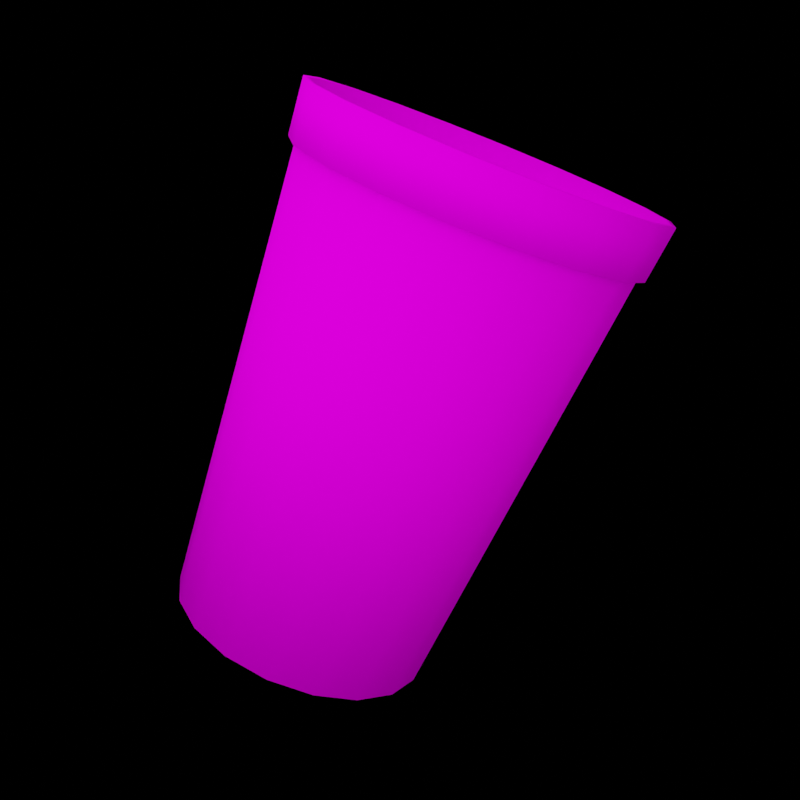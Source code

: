 # Source: cup_render.blend  (saved by Blender 3.6.13; exported with 4.5.12 LTS)
import bpy
from mathutils import Matrix  # noqa: F401  (used for matrix-valued properties, if any)

bpy.ops.wm.read_factory_settings(use_empty=True)
scene = bpy.context.scene
scene.name = 'Scene'

# ---- collections
col_collection = bpy.data.collections.new('Collection'); scene.collection.children.link(col_collection)

# ---- images (referenced by path relative to the original .blend; pixels are not part of the script)
import os
ASSET_DIR = os.environ.get("B2B_ASSET_DIR", "")  # directory of the original .blend (textures are referenced by path, not embedded)
HERE = os.path.dirname(os.path.abspath(__file__))  # packed textures are extracted next to this script under _unpacked/

def load_image(name, relpath, width, height, colorspace="sRGB"):
    """Load a texture the original file referenced (path relative to the .blend, or extracted next to this script)."""
    p = next((c for c in (os.path.join(HERE, relpath), os.path.join(ASSET_DIR, relpath)) if relpath and os.path.exists(c)), "")
    if p:
        img = bpy.data.images.load(p, check_existing=True)
        img.name = name
    else:  # same state as the original file: an image datablock whose file is absent (Cycles renders it pink)
        img = bpy.data.images.new(name, width, height)
        img.source = "FILE"
        img.filepath = "//" + (relpath or name)
    img.colorspace_settings.name = colorspace
    return img
img_cup_png = load_image('cup.png', 'cup.png', 1024, 1024, 'sRGB')

# ---- materials (node trees are filled in below, after node groups)
mat_cup = bpy.data.materials.new('cup')
mat_cup.use_transparent_shadow = False
mat_cup.diffuse_color = (0.5882, 0.5882, 0.5882, 1.0)
mat_cup.roughness = 0.0
mat_cup.specular_intensity = 0.0

# ---- material node trees
mat_cup.use_nodes = True; mat_cup.node_tree.nodes.clear()
_N = mat_cup.node_tree.nodes; _L = mat_cup.node_tree.links
n0 = _N.new('ShaderNodeBsdfPrincipled'); n0.name = 'Principled BSDF'; n0.location = (10, 300)
n0.distribution = 'GGX'
n0.subsurface_method = 'RANDOM_WALK_SKIN'
n0.inputs[2].default_value = 0.0
n0.inputs[3].default_value = 1.45
n0.inputs[13].default_value = 0.0
n0.inputs[27].default_value = (0.0, 0.0, 0.0, 1.0)
n0.inputs[28].default_value = 1.0
n1 = _N.new('ShaderNodeOutputMaterial'); n1.name = 'Material Output'; n1.location = (300, 300)
n2 = _N.new('ShaderNodeNormalMap'); n2.name = 'Normal Map'; n2.location = (-300, -300)
n2.label = 'Normal/Map'
n3 = _N.new('ShaderNodeTexImage'); n3.name = 'Image Texture'; n3.location = (-300, 600)
n3.image = img_cup_png
_L.new(n0.outputs[0], n1.inputs[0])
_L.new(n2.outputs[0], n0.inputs[5])
_L.new(n3.outputs[0], n0.inputs[0])
n1.is_active_output = True

# ---- world
world_world = bpy.data.worlds.new('World'); scene.world = world_world
world_world.use_nodes = True; world_world.node_tree.nodes.clear()
_N = world_world.node_tree.nodes; _L = world_world.node_tree.links
n0 = _N.new('ShaderNodeOutputWorld'); n0.name = 'World Output'; n0.location = (300, 300)
n1 = _N.new('ShaderNodeBackground'); n1.name = 'Background'; n1.location = (10, 300)
n1.inputs[0].default_value = (0.0, 0.0, 0.0, 1.0)
_L.new(n1.outputs[0], n0.inputs[0])
n0.is_active_output = True
world_world.color = (0.05088, 0.05088, 0.05088)
world_world.use_sun_shadow = False
world_world.sun_shadow_jitter_overblur = 0.0

# ---- cameras
cam_camera_001 = bpy.data.cameras.new('Camera.001')
cam_camera_001.show_background_images = True

# ---- lights
light_area = bpy.data.lights.new('Area', 'AREA')
light_area.transmission_factor = 0.0
light_area.energy = 5.89
light_area.shadow_maximum_resolution = 0.006
light_area.use_absolute_resolution = True
light_area.size = 1.0
light_area.size_y = 1.0
light_area_003 = bpy.data.lights.new('Area.003', 'AREA')
light_area_003.transmission_factor = 0.0
light_area_003.energy = 1.571
light_area_003.shadow_maximum_resolution = 0.006
light_area_003.use_absolute_resolution = True
light_area_003.size = 1.0
light_area_003.size_y = 1.0

# ---- meshes
me_mesh_002 = bpy.data.meshes.new('Mesh.002')
me_mesh_002.from_pydata([(0.8253, 3.056, -0.6878), (0.5379, 3.056, -0.9289), (0.8034, 2.732, -0.6695), (1.013, 3.056, -0.363), (0.7946, 3.056, -0.6621), (0.9752, 3.056, -0.3493), (0.5179, 3.056, -0.8943), (0.737, 2.732, -0.6138), (0.9046, 2.732, -0.3236), (0.4803, 2.732, -0.8291), (0.5237, 2.732, -0.9042), (0.1655, 2.732, -0.9437), (-0.1696, 2.732, -0.9437), (0.1805, 2.732, -1.029), (0.1785, 3.056, -1.018), (0.1855, 3.056, -1.057), (-0.1827, 3.056, -1.018), (-0.5221, 3.056, -0.8943), (-0.1896, 3.056, -1.057), (-0.1847, 2.732, -1.029), (-0.5421, 3.056, -0.9289), (-0.8294, 3.056, -0.6878), (-0.5278, 2.732, -0.9042), (-0.4845, 2.732, -0.8291), (-0.8076, 2.732, -0.6695), (-0.7412, 2.732, -0.6138), (-0.9901, 2.732, -0.3532), (-0.9087, 2.732, -0.3236), (-1.054, 2.732, 0.006402), (-1.017, 3.056, -0.363), (-0.9794, 3.056, -0.3493), (-1.082, 3.056, 0.006402), (-1.017, 3.056, 0.3758), (-1.042, 3.056, 0.006402), (-0.9669, 2.732, 0.006402), (-0.9794, 3.056, 0.3621), (-0.9087, 2.732, 0.3364), (-0.7988, 3.056, 0.6749), (-0.8294, 3.056, 0.7006), (-0.5221, 3.056, 0.9071), (-0.7412, 2.732, 0.6266), (-0.4845, 2.732, 0.842), (-0.8076, 2.732, 0.6823), (-0.9901, 2.732, 0.366), (-0.5278, 2.732, 0.917), (-0.5421, 3.056, 0.9417), (-0.1847, 2.732, 1.042), (0.1805, 2.732, 1.042), (-0.1696, 2.732, 0.9566), (-0.1896, 3.056, 1.07), (0.1855, 3.056, 1.07), (-0.1827, 3.056, 1.031), (0.1785, 3.056, 1.031), (0.5179, 3.056, 0.9071), (0.1655, 2.732, 0.9566), (0.4803, 2.732, 0.842), (0.737, 2.732, 0.6266), (0.5237, 2.732, 0.917), (0.5379, 3.056, 0.9417), (0.8034, 2.732, 0.6823), (0.986, 2.732, 0.366), (0.8253, 3.056, 0.7006), (0.7946, 3.056, 0.6749), (1.013, 3.056, 0.3758), (1.078, 3.056, 0.006402), (0.9752, 3.056, 0.3621), (0.9046, 2.732, 0.3364), (1.038, 3.056, 0.006402), (0.9627, 2.732, 0.006402), (1.049, 2.732, 0.006402), (0.986, 2.732, -0.3532), (-0.7988, 3.056, -0.6621), (-1.021, 2.861, 0.006541), (-0.7432, 0.0002002, -0.2632), (0.1348, 0.0001594, -0.7701), (-0.1791, 2.861, -0.9972), (-0.1391, 0.0001594, -0.7701), (0.7786, 2.861, -0.6486), (0.7389, 0.0001594, -0.2632), (0.3922, 0.0001594, -0.6764), (0.1749, 2.861, -0.9972), (0.5075, 2.861, -0.8761), (0.7786, 2.861, 0.6617), (0.5075, 2.861, 0.8892), (-0.9599, 2.861, 0.3551), (-0.6048, 0.0001594, 0.5122), (-0.5117, 2.861, 0.8892), (-0.7829, 2.861, 0.6617), (-0.5117, 2.861, -0.8761), (0.602, 0.0001594, 0.5135), (0.9556, 2.861, 0.3551), (0.9556, 2.861, -0.3421), (1.017, 2.861, 0.006541), (-0.6062, 0.0001594, -0.5004), (-0.9599, 2.861, -0.3421), (-0.7829, 2.861, -0.6486), (-0.1791, 2.861, 1.01), (0.1348, 0.0002002, 0.7832), (0.1749, 2.861, 1.01), (-0.1391, 0.0001594, 0.7832), (-0.3964, 0.0001594, -0.6764), (0.3922, 0.0001594, 0.6895), (-0.3955, 0.0002002, 0.6879), (0.7865, 0.0001594, 0.006541), (0.7389, 0.0001594, 0.2763), (0.602, 0.0001594, -0.5004), (-0.787, 0.0001594, 0.006541), (-0.00212, 0.01726, 0.006541), (-0.7397, 0.0002002, 0.275), (-1.001, 2.862, 0.006481), (-0.7295, 0.0146, -0.2583), (0.1323, 0.01459, -0.7558), (-0.1756, 2.862, -0.9771), (-0.1366, 0.01459, -0.7558), (0.763, 2.862, -0.6355), (0.7253, 0.01459, -0.2582), (0.385, 0.01459, -0.6639), (0.1713, 2.862, -0.9771), (0.4973, 2.862, -0.8585), (0.763, 2.862, 0.6486), (0.4973, 2.862, 0.8716), (-0.9407, 2.862, 0.3482), (-0.5937, 0.01458, 0.503), (-0.5015, 2.862, 0.8716), (-0.7673, 2.862, 0.6486), (-0.5016, 2.862, -0.8585), (0.5909, 0.01459, 0.5042), (0.9365, 2.862, 0.3482), (0.9365, 2.862, -0.3351), (0.9967, 2.862, 0.00654), (-0.5952, 0.01459, -0.4911), (-0.9407, 2.862, -0.3351), (-0.7673, 2.862, -0.6355), (-0.1755, 2.862, 0.9902), (0.1323, 0.01463, 0.7689), (0.1713, 2.862, 0.9902), (-0.1365, 0.01457, 0.7689), (-0.3892, 0.01459, -0.6639), (0.385, 0.01459, 0.677), (-0.3882, 0.01465, 0.6754), (0.772, 0.01459, 0.006541), (0.7253, 0.01459, 0.2713), (0.5909, 0.01459, -0.4911), (-0.7726, 0.01463, 0.006498), (-0.00212, 0.0377, 0.006541), (-0.7261, 0.01465, 0.2701)], [], [(4, 0, 1, 6), (1, 0, 2, 10), (0, 3, 70, 2), (5, 3, 0, 4), (8, 5, 4, 7), (7, 4, 6, 9), (2, 70, 8, 7), (10, 2, 7, 9), (9, 6, 14, 11), (13, 10, 9, 11), (11, 14, 16, 12), (19, 13, 11, 12), (6, 1, 15, 14), (14, 15, 18, 16), (12, 16, 17, 23), (16, 18, 20, 17), (20, 18, 19, 22), (18, 15, 13, 19), (17, 20, 21, 71), (21, 20, 22, 24), (22, 19, 12, 23), (24, 22, 23, 25), (26, 24, 25, 27), (29, 21, 24, 26), (28, 26, 27, 34), (28, 31, 29, 26), (71, 21, 29, 30), (30, 29, 31, 33), (35, 33, 31, 32), (32, 31, 28, 43), (34, 33, 35, 36), (27, 30, 33, 34), (36, 35, 37, 40), (37, 35, 32, 38), (37, 38, 45, 39), (40, 37, 39, 41), (44, 42, 40, 41), (36, 40, 42, 43), (45, 38, 42, 44), (38, 32, 43, 42), (49, 45, 44, 46), (46, 44, 41, 48), (47, 46, 48, 54), (50, 49, 46, 47), (51, 49, 50, 52), (39, 45, 49, 51), (48, 51, 52, 54), (41, 39, 51, 48), (54, 52, 53, 55), (53, 52, 50, 58), (57, 47, 54, 55), (55, 53, 62, 56), (59, 57, 55, 56), (61, 58, 57, 59), (58, 50, 47, 57), (60, 59, 56, 66), (63, 61, 59, 60), (62, 61, 63, 65), (53, 58, 61, 62), (64, 63, 60, 69), (65, 63, 64, 67), (56, 62, 65, 66), (66, 65, 67, 68), (67, 64, 3, 5), (68, 67, 5, 8), (69, 60, 66, 68), (70, 69, 68, 8), (70, 3, 64, 69), (34, 36, 43, 28), (25, 71, 30, 27), (23, 17, 71, 25), (13, 15, 1, 10), (106, 108, 84, 72), (74, 76, 75, 80), (79, 74, 80, 81), (104, 103, 92, 90), (99, 97, 98, 96), (100, 93, 95, 88), (89, 104, 90, 82), (81, 77, 105, 79), (97, 101, 83, 98), (102, 99, 96, 86), (87, 84, 108, 85), (76, 100, 88, 75), (77, 91, 78, 105), (103, 78, 91, 92), (93, 73, 94, 95), (85, 102, 86, 87), (101, 89, 82, 83), (72, 94, 73, 106), (107, 100, 76), (107, 103, 104), (107, 102, 85), (79, 105, 107), (107, 106, 73), (107, 104, 89), (107, 101, 97), (107, 73, 93), (107, 97, 99), (107, 85, 108), (107, 89, 101), (105, 78, 107), (107, 108, 106), (107, 78, 103), (107, 76, 74), (107, 93, 100), (107, 74, 79), (107, 99, 102), (143, 109, 121, 145), (111, 117, 112, 113), (116, 118, 117, 111), (141, 127, 129, 140), (136, 133, 135, 134), (137, 125, 132, 130), (126, 119, 127, 141), (118, 116, 142, 114), (134, 135, 120, 138), (139, 123, 133, 136), (124, 122, 145, 121), (113, 112, 125, 137), (114, 142, 115, 128), (140, 129, 128, 115), (130, 132, 131, 110), (122, 124, 123, 139), (138, 120, 119, 126), (109, 143, 110, 131), (144, 113, 137), (144, 141, 140), (144, 122, 139), (116, 144, 142), (144, 110, 143), (144, 126, 141), (144, 134, 138), (144, 130, 110), (144, 136, 134), (144, 145, 122), (144, 138, 126), (142, 144, 115), (144, 143, 145), (144, 140, 115), (144, 111, 113), (144, 137, 130), (144, 116, 111), (144, 139, 136), (94, 72, 109, 131), (95, 94, 131, 132), (88, 95, 132, 125), (72, 84, 121, 109), (83, 82, 119, 120), (87, 86, 123, 124), (82, 90, 127, 119), (92, 91, 128, 129), (86, 96, 133, 123), (81, 80, 117, 118), (91, 77, 114, 128), (98, 83, 120, 135), (77, 81, 118, 114), (84, 87, 124, 121), (90, 92, 129, 127), (96, 98, 135, 133), (80, 75, 112, 117), (75, 88, 125, 112)])
me_mesh_002.polygons.foreach_set('use_smooth', [True] * 162)
_uv = me_mesh_002.uv_layers.new(name='UVSet0')
_uv.uv.foreach_set('vector', [0.04587, 0.3362, 0.0415, 0.3358, 0.0477, 0.2909, 0.05261, 0.2916, 0.0477, 0.2909, 0.0415, 0.3358, 0.001522, 0.3344, 0.006304, 0.2867, 0.0415, 0.3358, 0.03878, 0.38, 0.0002263, 0.3801, 0.001522, 0.3344, 0.04434, 0.3802, 0.03878, 0.38, 0.0415, 0.3358, 0.04587, 0.3362, 0.08396, 0.3812, 0.04434, 0.3802, 0.04587, 0.3362, 0.08743, 0.3405, 0.08743, 0.3405, 0.04587, 0.3362, 0.05261, 0.2916, 0.0947, 0.2983, 0.6968, 0.7462, 0.7402, 0.7538, 0.7366, 0.7636, 0.6968, 0.7566, 0.6534, 0.7538, 0.6968, 0.7462, 0.6968, 0.7566, 0.657, 0.7636, 0.0947, 0.2983, 0.05261, 0.2916, 0.06196, 0.2463, 0.1046, 0.2555, 0.6153, 0.7758, 0.6534, 0.7538, 0.657, 0.7636, 0.622, 0.7838, 0.1046, 0.2555, 0.06196, 0.2463, 0.07444, 0.2007, 0.1171, 0.2124, 0.587, 0.8096, 0.6153, 0.7758, 0.622, 0.7838, 0.596, 0.8148, 0.05261, 0.2916, 0.0477, 0.2909, 0.05691, 0.2452, 0.06196, 0.2463, 0.06196, 0.2463, 0.05691, 0.2452, 0.06932, 0.1992, 0.07444, 0.2007, 0.1171, 0.2124, 0.07444, 0.2007, 0.09003, 0.1557, 0.1318, 0.1693, 0.07444, 0.2007, 0.06932, 0.1992, 0.08556, 0.1541, 0.09003, 0.1557, 0.08556, 0.1541, 0.06932, 0.1992, 0.0268, 0.1887, 0.04313, 0.1391, 0.06932, 0.1992, 0.05691, 0.2452, 0.0147, 0.238, 0.0268, 0.1887, 0.09003, 0.1557, 0.08556, 0.1541, 0.1015, 0.1088, 0.1063, 0.1108, 0.1015, 0.1088, 0.08556, 0.1541, 0.04313, 0.1391, 0.06165, 0.09054, 0.5719, 0.8509, 0.587, 0.8096, 0.596, 0.8148, 0.5822, 0.8528, 0.5719, 0.895, 0.5719, 0.8509, 0.5822, 0.8528, 0.5822, 0.8932, 0.587, 0.9364, 0.5719, 0.895, 0.5822, 0.8932, 0.596, 0.9311, 0.1209, 0.064, 0.1015, 0.1088, 0.06165, 0.09054, 0.0823, 0.04486, 0.6153, 0.9701, 0.587, 0.9364, 0.596, 0.9311, 0.622, 0.9621, 0.106, 0.0002263, 0.1463, 0.02094, 0.1209, 0.064, 0.0823, 0.04486, 0.1063, 0.1108, 0.1015, 0.1088, 0.1209, 0.064, 0.1261, 0.06659, 0.1261, 0.06659, 0.1209, 0.064, 0.1463, 0.02094, 0.1501, 0.02432, 0.1377, 0.7254, 0.1614, 0.7551, 0.1587, 0.7582, 0.134, 0.7278, 0.134, 0.7278, 0.1587, 0.7582, 0.1296, 0.779, 0.1059, 0.7468, 0.1877, 0.7337, 0.1614, 0.7551, 0.1377, 0.7254, 0.1672, 0.7064, 0.1658, 0.08645, 0.1261, 0.06659, 0.1501, 0.02432, 0.1877, 0.04765, 0.1672, 0.7064, 0.1377, 0.7254, 0.1176, 0.6929, 0.1493, 0.6757, 0.1176, 0.6929, 0.1377, 0.7254, 0.134, 0.7278, 0.1143, 0.6947, 0.1176, 0.6929, 0.1143, 0.6947, 0.09722, 0.6599, 0.1011, 0.6581, 0.1493, 0.6757, 0.1176, 0.6929, 0.1011, 0.6581, 0.1339, 0.6426, 0.7402, 0.9921, 0.6968, 0.9998, 0.6968, 0.9893, 0.7366, 0.9823, 0.657, 0.9823, 0.6968, 0.9893, 0.6968, 0.9998, 0.6534, 0.9921, 0.09722, 0.6599, 0.1143, 0.6947, 0.08496, 0.7129, 0.06586, 0.6766, 0.1143, 0.6947, 0.134, 0.7278, 0.1059, 0.7468, 0.08496, 0.7129, 0.0821, 0.6233, 0.09722, 0.6599, 0.06586, 0.6766, 0.04894, 0.6381, 0.7783, 0.9701, 0.7402, 0.9921, 0.7366, 0.9823, 0.7716, 0.9621, 0.8066, 0.9364, 0.7783, 0.9701, 0.7716, 0.9621, 0.7976, 0.9311, 0.06929, 0.5852, 0.0821, 0.6233, 0.04894, 0.6381, 0.03434, 0.5977, 0.0862, 0.6217, 0.0821, 0.6233, 0.06929, 0.5852, 0.07359, 0.5838, 0.1011, 0.6581, 0.09722, 0.6599, 0.0821, 0.6233, 0.0862, 0.6217, 0.1205, 0.6081, 0.0862, 0.6217, 0.07359, 0.5838, 0.1091, 0.5722, 0.1339, 0.6426, 0.1011, 0.6581, 0.0862, 0.6217, 0.1205, 0.6081, 0.1091, 0.5722, 0.07359, 0.5838, 0.06361, 0.5448, 0.09966, 0.535, 0.06361, 0.5448, 0.07359, 0.5838, 0.06929, 0.5852, 0.05964, 0.5457, 0.8217, 0.895, 0.8066, 0.9364, 0.7976, 0.9311, 0.8114, 0.8932, 0.09966, 0.535, 0.06361, 0.5448, 0.05413, 0.5053, 0.09135, 0.4973, 0.8217, 0.8509, 0.8217, 0.895, 0.8114, 0.8932, 0.8114, 0.8528, 0.04965, 0.506, 0.05964, 0.5457, 0.02248, 0.5551, 0.01249, 0.5118, 0.05964, 0.5457, 0.06929, 0.5852, 0.03434, 0.5977, 0.02248, 0.5551, 0.8066, 0.8096, 0.8217, 0.8509, 0.8114, 0.8528, 0.7976, 0.8148, 0.04232, 0.4651, 0.04965, 0.506, 0.01249, 0.5118, 0.005566, 0.469, 0.05413, 0.5053, 0.04965, 0.506, 0.04232, 0.4651, 0.04735, 0.4645, 0.06361, 0.5448, 0.05964, 0.5457, 0.04965, 0.506, 0.05413, 0.5053, 0.04155, 0.423, 0.04232, 0.4651, 0.005566, 0.469, 0.002561, 0.425, 0.04735, 0.4645, 0.04232, 0.4651, 0.04155, 0.423, 0.04522, 0.4228, 0.09135, 0.4973, 0.05413, 0.5053, 0.04735, 0.4645, 0.08568, 0.4592, 0.08568, 0.4592, 0.04735, 0.4645, 0.04522, 0.4228, 0.08364, 0.4205, 0.04522, 0.4228, 0.04155, 0.423, 0.03878, 0.38, 0.04434, 0.3802, 0.08364, 0.4205, 0.04522, 0.4228, 0.04434, 0.3802, 0.08396, 0.3812, 0.7783, 0.7758, 0.8066, 0.8096, 0.7976, 0.8148, 0.7716, 0.7838, 0.7402, 0.7538, 0.7783, 0.7758, 0.7716, 0.7838, 0.7366, 0.7636, 0.0002263, 0.3801, 0.03878, 0.38, 0.04155, 0.423, 0.002561, 0.425, 0.622, 0.9621, 0.657, 0.9823, 0.6534, 0.9921, 0.6153, 0.9701, 0.1476, 0.1268, 0.1063, 0.1108, 0.1261, 0.06659, 0.1658, 0.08645, 0.1318, 0.1693, 0.09003, 0.1557, 0.1063, 0.1108, 0.1476, 0.1268, 0.0147, 0.238, 0.05691, 0.2452, 0.0477, 0.2909, 0.006304, 0.2867, 0.1882, 0.6742, 0.196, 0.6422, 0.5335, 0.7191, 0.5234, 0.7606, 0.218, 0.2486, 0.2138, 0.2158, 0.5566, 0.1677, 0.5619, 0.21, 0.2212, 0.2814, 0.218, 0.2486, 0.5619, 0.21, 0.5661, 0.2525, 0.2249, 0.4134, 0.2253, 0.3804, 0.5715, 0.3804, 0.5709, 0.4231, 0.2138, 0.545, 0.218, 0.5122, 0.5619, 0.5508, 0.5566, 0.5932, 0.2088, 0.1831, 0.2028, 0.1507, 0.5424, 0.08348, 0.5501, 0.1255, 0.2235, 0.4464, 0.2249, 0.4134, 0.5709, 0.4231, 0.5691, 0.4657, 0.5661, 0.2525, 0.5691, 0.2951, 0.2235, 0.3144, 0.2212, 0.2814, 0.218, 0.5122, 0.2212, 0.4794, 0.5661, 0.5083, 0.5619, 0.5508, 0.2088, 0.5776, 0.2138, 0.545, 0.5566, 0.5932, 0.5501, 0.6353, 0.5423, 0.6773, 0.5335, 0.7191, 0.196, 0.6422, 0.2028, 0.61, 0.2138, 0.2158, 0.2088, 0.1831, 0.5501, 0.1255, 0.5566, 0.1677, 0.5691, 0.2951, 0.5709, 0.3377, 0.2249, 0.3474, 0.2235, 0.3144, 0.2253, 0.3804, 0.2249, 0.3474, 0.5709, 0.3377, 0.5715, 0.3804, 0.2028, 0.1507, 0.196, 0.1183, 0.5335, 0.04172, 0.5424, 0.08348, 0.2028, 0.61, 0.2088, 0.5776, 0.5501, 0.6353, 0.5423, 0.6773, 0.2212, 0.4794, 0.2235, 0.4464, 0.5691, 0.4657, 0.5661, 0.5083, 0.5235, 0.0002263, 0.5335, 0.04172, 0.196, 0.1183, 0.1882, 0.08632, 0.2819, 0.8562, 0.1995, 0.9037, 0.1882, 0.8727, 0.2819, 0.8562, 0.2818, 0.761, 0.3144, 0.7667, 0.2819, 0.8562, 0.3641, 0.9035, 0.343, 0.9288, 0.1995, 0.8086, 0.2207, 0.7833, 0.2819, 0.8562, 0.2819, 0.8562, 0.2818, 0.9508, 0.2493, 0.9455, 0.2819, 0.8562, 0.3144, 0.7667, 0.343, 0.7832, 0.2819, 0.8562, 0.3642, 0.8085, 0.3756, 0.8396, 0.2819, 0.8562, 0.2493, 0.9455, 0.2207, 0.929, 0.2819, 0.8562, 0.3756, 0.8396, 0.3756, 0.8726, 0.2819, 0.8562, 0.343, 0.9288, 0.3144, 0.9451, 0.2819, 0.8562, 0.343, 0.7832, 0.3642, 0.8085, 0.2207, 0.7833, 0.2493, 0.7668, 0.2819, 0.8562, 0.2819, 0.8562, 0.3144, 0.9451, 0.282, 0.9508, 0.2819, 0.8562, 0.2493, 0.7668, 0.2818, 0.761, 0.2819, 0.8562, 0.1882, 0.8727, 0.1882, 0.8396, 0.2819, 0.8562, 0.2207, 0.929, 0.1995, 0.9037, 0.2819, 0.8562, 0.1882, 0.8396, 0.1995, 0.8086, 0.2819, 0.8562, 0.3756, 0.8726, 0.3641, 0.9035, 0.5719, 0.08447, 0.906, 0.0002263, 0.9157, 0.04094, 0.5794, 0.1159, 0.6005, 0.5024, 0.943, 0.54, 0.9379, 0.5815, 0.5966, 0.5346, 0.6036, 0.4701, 0.947, 0.4983, 0.943, 0.54, 0.6005, 0.5024, 0.6072, 0.3405, 0.9516, 0.3311, 0.9521, 0.373, 0.6076, 0.373, 0.5965, 0.2114, 0.9379, 0.1644, 0.943, 0.206, 0.6005, 0.2435, 0.5917, 0.5667, 0.9316, 0.6229, 0.9242, 0.664, 0.586, 0.5986, 0.6058, 0.3082, 0.9498, 0.2893, 0.9516, 0.3311, 0.6072, 0.3405, 0.947, 0.4983, 0.6036, 0.4701, 0.6058, 0.4378, 0.9498, 0.4566, 0.6005, 0.2435, 0.943, 0.206, 0.947, 0.2476, 0.6036, 0.2758, 0.5917, 0.1793, 0.9316, 0.1231, 0.9379, 0.1644, 0.5965, 0.2114, 0.9242, 0.0819, 0.586, 0.1475, 0.5794, 0.1159, 0.9157, 0.04094, 0.5966, 0.5346, 0.9379, 0.5815, 0.9316, 0.6229, 0.5917, 0.5667, 0.9498, 0.4566, 0.6058, 0.4378, 0.6072, 0.4054, 0.9515, 0.4148, 0.6076, 0.373, 0.9521, 0.373, 0.9515, 0.4148, 0.6072, 0.4054, 0.586, 0.5986, 0.9242, 0.664, 0.9157, 0.705, 0.5794, 0.6303, 0.586, 0.1475, 0.9242, 0.0819, 0.9316, 0.1231, 0.5917, 0.1793, 0.6036, 0.2758, 0.947, 0.2476, 0.9498, 0.2893, 0.6058, 0.3082, 0.9061, 0.7457, 0.5719, 0.6618, 0.5794, 0.6303, 0.9157, 0.705, 0.468, 0.854, 0.376, 0.8702, 0.376, 0.8378, 0.468, 0.854, 0.528, 0.9256, 0.4999, 0.9418, 0.468, 0.854, 0.5001, 0.7665, 0.528, 0.7827, 0.408, 0.9255, 0.468, 0.854, 0.436, 0.9417, 0.468, 0.854, 0.4079, 0.7825, 0.4362, 0.7666, 0.468, 0.854, 0.5489, 0.9008, 0.528, 0.9256, 0.468, 0.854, 0.56, 0.8379, 0.56, 0.8703, 0.468, 0.854, 0.3871, 0.8073, 0.4079, 0.7825, 0.468, 0.854, 0.549, 0.8074, 0.56, 0.8379, 0.468, 0.854, 0.4682, 0.761, 0.5001, 0.7665, 0.468, 0.854, 0.56, 0.8703, 0.5489, 0.9008, 0.436, 0.9417, 0.468, 0.854, 0.468, 0.9474, 0.468, 0.854, 0.4364, 0.7666, 0.4682, 0.761, 0.468, 0.854, 0.4999, 0.9418, 0.468, 0.9474, 0.468, 0.854, 0.3871, 0.9007, 0.376, 0.8702, 0.468, 0.854, 0.376, 0.8378, 0.3871, 0.8073, 0.468, 0.854, 0.408, 0.9255, 0.3871, 0.9007, 0.468, 0.854, 0.528, 0.7827, 0.549, 0.8074, 0.01993, 0.7795, 0.01993, 0.8221, 0.01751, 0.8217, 0.01751, 0.7799, 0.005534, 0.7795, 0.005534, 0.8221, 0.003108, 0.8217, 0.003107, 0.7799, 0.03433, 0.7795, 0.03433, 0.8221, 0.03191, 0.8217, 0.03191, 0.7799, 0.01417, 0.7795, 0.01417, 0.8221, 0.01175, 0.8217, 0.01175, 0.7799, 0.03479, 0.8221, 0.03479, 0.7795, 0.03721, 0.7799, 0.03721, 0.8217, 0.5662, 0.8037, 0.5662, 0.761, 0.5687, 0.7614, 0.5687, 0.8033, 0.005986, 0.8221, 0.005986, 0.7795, 0.008413, 0.7799, 0.008413, 0.8217, 0.02327, 0.8221, 0.02327, 0.7795, 0.02569, 0.7799, 0.02569, 0.8217, 0.02615, 0.8221, 0.02615, 0.7795, 0.02857, 0.7799, 0.02857, 0.8217, 0.01705, 0.7795, 0.01705, 0.8221, 0.01463, 0.8217, 0.01463, 0.7799, 0.008866, 0.8221, 0.008866, 0.7795, 0.01129, 0.7799, 0.01129, 0.8217, 0.5605, 0.8037, 0.5605, 0.761, 0.5629, 0.7615, 0.5629, 0.8033, 0.02039, 0.8221, 0.02039, 0.7795, 0.02281, 0.7799, 0.02281, 0.8217, 0.002654, 0.7795, 0.002654, 0.8221, 0.0002263, 0.8217, 0.0002275, 0.7799, 0.02903, 0.8221, 0.02903, 0.7795, 0.03145, 0.7799, 0.03145, 0.8217, 0.04054, 0.8221, 0.04054, 0.7795, 0.04297, 0.7799, 0.04297, 0.8217, 0.03766, 0.8221, 0.03766, 0.7795, 0.04009, 0.7799, 0.04009, 0.8217, 0.5658, 0.761, 0.5658, 0.8037, 0.5634, 0.8033, 0.5634, 0.7615])
me_mesh_002.materials.append(mat_cup)
me_mesh_002.update()
me_mesh_002.normals_split_custom_set([tuple(v) for v in zip(*[iter([-0.4414, 0.8173, 0.3704, 0.5903, 0.6373, -0.4954, 0.3853, 0.6373, -0.6674, -0.2881, 0.8173, 0.499, 0.3853, 0.6373, -0.6674, 0.5903, 0.6373, -0.4954, 0.5457, -0.7018, -0.4579, 0.3562, -0.7018, -0.6169, 0.5903, 0.6373, -0.4954, 0.7242, 0.6373, -0.2636, 0.6694, -0.7018, -0.2436, 0.5457, -0.7018, -0.4579, -0.5414, 0.8173, 0.1971, 0.7242, 0.6373, -0.2636, 0.5903, 0.6373, -0.4954, -0.4414, 0.8173, 0.3704, -0.6994, -0.6679, 0.2546, -0.5414, 0.8173, 0.1971, -0.4414, 0.8173, 0.3704, -0.5701, -0.6679, 0.4784, -0.5701, -0.6679, 0.4784, -0.4414, 0.8173, 0.3704, -0.2881, 0.8173, 0.499, -0.3721, -0.6679, 0.6446, 0.5457, -0.7018, -0.4579, 0.6694, -0.7018, -0.2436, -0.6994, -0.6679, 0.2546, -0.5701, -0.6679, 0.4784, 0.3562, -0.7018, -0.6169, 0.5457, -0.7018, -0.4579, -0.5701, -0.6679, 0.4784, -0.3721, -0.6679, 0.6446, -0.3721, -0.6679, 0.6446, -0.2881, 0.8173, 0.499, -0.1, 0.8173, 0.5674, -0.1292, -0.6679, 0.733, 0.1237, -0.7018, -0.7015, 0.3562, -0.7018, -0.6169, -0.3721, -0.6679, 0.6446, -0.1292, -0.6679, 0.733, -0.1292, -0.6679, 0.733, -0.1, 0.8173, 0.5674, 0.1, 0.8173, 0.5674, 0.1292, -0.6679, 0.733, -0.1237, -0.7018, -0.7015, 0.1237, -0.7018, -0.7015, -0.1292, -0.6679, 0.733, 0.1292, -0.6679, 0.733, -0.2881, 0.8173, 0.499, 0.3853, 0.6373, -0.6674, 0.1338, 0.6373, -0.7589, -0.1, 0.8173, 0.5674, -0.1, 0.8173, 0.5674, 0.1338, 0.6373, -0.7589, -0.1338, 0.6373, -0.7589, 0.1, 0.8173, 0.5674, 0.1292, -0.6679, 0.733, 0.1, 0.8173, 0.5674, 0.2881, 0.8173, 0.499, 0.3721, -0.6679, 0.6446, 0.1, 0.8173, 0.5674, -0.1338, 0.6373, -0.7589, -0.3853, 0.6373, -0.6674, 0.2881, 0.8173, 0.499, -0.3853, 0.6373, -0.6674, -0.1338, 0.6373, -0.7589, -0.1237, -0.7018, -0.7015, -0.3562, -0.7018, -0.6169, -0.1338, 0.6373, -0.7589, 0.1338, 0.6373, -0.7589, 0.1237, -0.7018, -0.7015, -0.1237, -0.7018, -0.7015, 0.2881, 0.8173, 0.499, -0.3853, 0.6373, -0.6674, -0.5903, 0.6373, -0.4954, 0.4414, 0.8173, 0.3704, -0.5903, 0.6373, -0.4954, -0.3853, 0.6373, -0.6674, -0.3562, -0.7018, -0.6169, -0.5457, -0.7018, -0.4579, -0.3562, -0.7018, -0.6169, -0.1237, -0.7018, -0.7015, 0.1292, -0.6679, 0.733, 0.3721, -0.6679, 0.6446, -0.5457, -0.7018, -0.4579, -0.3562, -0.7018, -0.6169, 0.3721, -0.6679, 0.6446, 0.5701, -0.6679, 0.4784, -0.6694, -0.7018, -0.2436, -0.5457, -0.7018, -0.4579, 0.5701, -0.6679, 0.4784, 0.6994, -0.6679, 0.2546, -0.7242, 0.6373, -0.2636, -0.5903, 0.6373, -0.4954, -0.5457, -0.7018, -0.4579, -0.6694, -0.7018, -0.2436, -0.7124, -0.7018, -8.868e-08, -0.6694, -0.7018, -0.2436, 0.6994, -0.6679, 0.2546, 0.7443, -0.6679, 9.758e-07, -0.7124, -0.7018, -8.868e-08, -0.7706, 0.6373, 2.268e-07, -0.7242, 0.6373, -0.2636, -0.6694, -0.7018, -0.2436, 0.4414, 0.8173, 0.3704, -0.5903, 0.6373, -0.4954, -0.7242, 0.6373, -0.2636, 0.5414, 0.8173, 0.1971, 0.5414, 0.8173, 0.1971, -0.7242, 0.6373, -0.2636, -0.7706, 0.6373, 2.268e-07, 0.5762, 0.8173, 1.092e-06, 0.5414, 0.8173, -0.1971, 0.5762, 0.8173, 1.092e-06, -0.7706, 0.6373, 2.268e-07, -0.7242, 0.6373, 0.2636, -0.7242, 0.6373, 0.2636, -0.7706, 0.6373, 2.268e-07, -0.7124, -0.7018, -8.868e-08, -0.6694, -0.7018, 0.2436, 0.7443, -0.6679, 9.758e-07, 0.5762, 0.8173, 1.092e-06, 0.5414, 0.8173, -0.1971, 0.6994, -0.6679, -0.2546, 0.6994, -0.6679, 0.2546, 0.5414, 0.8173, 0.1971, 0.5762, 0.8173, 1.092e-06, 0.7443, -0.6679, 9.758e-07, 0.6994, -0.6679, -0.2546, 0.5414, 0.8173, -0.1971, 0.4414, 0.8173, -0.3704, 0.5701, -0.6679, -0.4784, 0.4414, 0.8173, -0.3704, 0.5414, 0.8173, -0.1971, -0.7242, 0.6373, 0.2636, -0.5903, 0.6373, 0.4954, 0.4414, 0.8173, -0.3704, -0.5903, 0.6373, 0.4954, -0.3853, 0.6373, 0.6674, 0.2881, 0.8173, -0.499, 0.5701, -0.6679, -0.4784, 0.4414, 0.8173, -0.3704, 0.2881, 0.8173, -0.499, 0.3721, -0.6679, -0.6446, -0.3562, -0.7018, 0.6169, -0.5457, -0.7018, 0.4579, 0.5701, -0.6679, -0.4784, 0.3721, -0.6679, -0.6446, 0.6994, -0.6679, -0.2546, 0.5701, -0.6679, -0.4784, -0.5457, -0.7018, 0.4579, -0.6694, -0.7018, 0.2436, -0.3853, 0.6373, 0.6674, -0.5903, 0.6373, 0.4954, -0.5457, -0.7018, 0.4579, -0.3562, -0.7018, 0.6169, -0.5903, 0.6373, 0.4954, -0.7242, 0.6373, 0.2636, -0.6694, -0.7018, 0.2436, -0.5457, -0.7018, 0.4579, -0.1338, 0.6373, 0.7589, -0.3853, 0.6373, 0.6674, -0.3562, -0.7018, 0.6169, -0.1237, -0.7018, 0.7015, -0.1237, -0.7018, 0.7015, -0.3562, -0.7018, 0.6169, 0.3721, -0.6679, -0.6446, 0.1292, -0.6679, -0.733, 0.1237, -0.7018, 0.7015, -0.1237, -0.7018, 0.7015, 0.1292, -0.6679, -0.733, -0.1292, -0.6679, -0.733, 0.1338, 0.6373, 0.7589, -0.1338, 0.6373, 0.7589, -0.1237, -0.7018, 0.7015, 0.1237, -0.7018, 0.7015, 0.1, 0.8173, -0.5674, -0.1338, 0.6373, 0.7589, 0.1338, 0.6373, 0.7589, -0.1, 0.8173, -0.5674, 0.2881, 0.8173, -0.499, -0.3853, 0.6373, 0.6674, -0.1338, 0.6373, 0.7589, 0.1, 0.8173, -0.5674, 0.1292, -0.6679, -0.733, 0.1, 0.8173, -0.5674, -0.1, 0.8173, -0.5674, -0.1292, -0.6679, -0.733, 0.3721, -0.6679, -0.6446, 0.2881, 0.8173, -0.499, 0.1, 0.8173, -0.5674, 0.1292, -0.6679, -0.733, -0.1292, -0.6679, -0.733, -0.1, 0.8173, -0.5674, -0.2881, 0.8173, -0.499, -0.3721, -0.6679, -0.6446, -0.2881, 0.8173, -0.499, -0.1, 0.8173, -0.5674, 0.1338, 0.6373, 0.7589, 0.3853, 0.6373, 0.6674, 0.3562, -0.7018, 0.6169, 0.1237, -0.7018, 0.7015, -0.1292, -0.6679, -0.733, -0.3721, -0.6679, -0.6446, -0.3721, -0.6679, -0.6446, -0.2881, 0.8173, -0.499, -0.4414, 0.8173, -0.3704, -0.5701, -0.6679, -0.4784, 0.5457, -0.7018, 0.4579, 0.3562, -0.7018, 0.6169, -0.3721, -0.6679, -0.6446, -0.5701, -0.6679, -0.4784, 0.5903, 0.6373, 0.4954, 0.3853, 0.6373, 0.6674, 0.3562, -0.7018, 0.6169, 0.5457, -0.7018, 0.4579, 0.3853, 0.6373, 0.6674, 0.1338, 0.6373, 0.7589, 0.1237, -0.7018, 0.7015, 0.3562, -0.7018, 0.6169, 0.6694, -0.7018, 0.2436, 0.5457, -0.7018, 0.4579, -0.5701, -0.6679, -0.4784, -0.6994, -0.6679, -0.2546, 0.7242, 0.6373, 0.2636, 0.5903, 0.6373, 0.4954, 0.5457, -0.7018, 0.4579, 0.6694, -0.7018, 0.2436, -0.4414, 0.8173, -0.3704, 0.5903, 0.6373, 0.4954, 0.7242, 0.6373, 0.2636, -0.5414, 0.8173, -0.1971, -0.2881, 0.8173, -0.499, 0.3853, 0.6373, 0.6674, 0.5903, 0.6373, 0.4954, -0.4414, 0.8173, -0.3704, 0.7706, 0.6373, 2.795e-07, 0.7242, 0.6373, 0.2636, 0.6694, -0.7018, 0.2436, 0.7124, -0.7018, 1.091e-07, -0.5414, 0.8173, -0.1971, 0.7242, 0.6373, 0.2636, 0.7706, 0.6373, 2.795e-07, -0.5762, 0.8173, 1.092e-06, -0.5701, -0.6679, -0.4784, -0.4414, 0.8173, -0.3704, -0.5414, 0.8173, -0.1971, -0.6994, -0.6679, -0.2546, -0.6994, -0.6679, -0.2546, -0.5414, 0.8173, -0.1971, -0.5762, 0.8173, 1.092e-06, -0.7443, -0.6679, 1.171e-06, -0.5762, 0.8173, 1.092e-06, 0.7706, 0.6373, 2.795e-07, 0.7242, 0.6373, -0.2636, -0.5414, 0.8173, 0.1971, -0.7443, -0.6679, 1.171e-06, -0.5762, 0.8173, 1.092e-06, -0.5414, 0.8173, 0.1971, -0.6994, -0.6679, 0.2546, 0.7124, -0.7018, 1.091e-07, 0.6694, -0.7018, 0.2436, -0.6994, -0.6679, -0.2546, -0.7443, -0.6679, 1.171e-06, 0.6694, -0.7018, -0.2436, 0.7124, -0.7018, 1.091e-07, -0.7443, -0.6679, 1.171e-06, -0.6994, -0.6679, 0.2546, 0.6694, -0.7018, -0.2436, 0.7242, 0.6373, -0.2636, 0.7706, 0.6373, 2.795e-07, 0.7124, -0.7018, 1.091e-07, 0.7443, -0.6679, 9.758e-07, 0.6994, -0.6679, -0.2546, -0.6694, -0.7018, 0.2436, -0.7124, -0.7018, -8.868e-08, 0.5701, -0.6679, 0.4784, 0.4414, 0.8173, 0.3704, 0.5414, 0.8173, 0.1971, 0.6994, -0.6679, 0.2546, 0.3721, -0.6679, 0.6446, 0.2881, 0.8173, 0.499, 0.4414, 0.8173, 0.3704, 0.5701, -0.6679, 0.4784, 0.1237, -0.7018, -0.7015, 0.1338, 0.6373, -0.7589, 0.3853, 0.6373, -0.6674, 0.3562, -0.7018, -0.6169, -0.7061, -0.7081, 0.002075, -0.6646, -0.7073, 0.2408, -0.7443, 0.6109, 0.2697, -0.7916, 0.611, 0.002202, 0.123, -0.7062, -0.6973, -0.1229, -0.7062, -0.6973, -0.1374, 0.6118, -0.779, 0.1374, 0.6118, -0.779, 0.354, -0.7062, -0.6132, 0.123, -0.7062, -0.6973, 0.1374, 0.6118, -0.779, 0.3955, 0.6118, -0.685, 0.6654, -0.7062, 0.2422, 0.7081, -0.7062, 1.84e-06, 0.791, 0.6118, -3.175e-05, 0.7433, 0.6118, 0.2706, -0.1241, -0.7055, 0.6978, 0.123, -0.7061, 0.6973, 0.1374, 0.6118, 0.779, -0.1384, 0.6118, 0.7788, -0.354, -0.7062, -0.6132, -0.5424, -0.7062, -0.4551, -0.606, 0.6118, -0.5084, -0.3955, 0.6118, -0.685, 0.5424, -0.7062, 0.4551, 0.6654, -0.7062, 0.2422, 0.7433, 0.6118, 0.2706, 0.6059, 0.6118, 0.5085, 0.3955, 0.6118, -0.685, 0.6059, 0.6118, -0.5085, 0.5424, -0.7062, -0.4551, 0.354, -0.7062, -0.6132, 0.123, -0.7061, 0.6973, 0.354, -0.7062, 0.6132, 0.3955, 0.6118, 0.685, 0.1374, 0.6118, 0.779, -0.3545, -0.7071, 0.6119, -0.1241, -0.7055, 0.6978, -0.1384, 0.6118, 0.7788, -0.3966, 0.6114, 0.6847, -0.607, 0.6113, 0.5078, -0.7443, 0.6109, 0.2697, -0.6646, -0.7073, 0.2408, -0.5434, -0.7057, 0.4546, -0.1229, -0.7062, -0.6973, -0.354, -0.7062, -0.6132, -0.3955, 0.6118, -0.685, -0.1374, 0.6118, -0.779, 0.6059, 0.6118, -0.5085, 0.7433, 0.6118, -0.2706, 0.6654, -0.7062, -0.2422, 0.5424, -0.7062, -0.4551, 0.7081, -0.7062, 1.84e-06, 0.6654, -0.7062, -0.2422, 0.7433, 0.6118, -0.2706, 0.791, 0.6118, -3.175e-05, -0.5424, -0.7062, -0.4551, -0.6674, -0.7047, -0.2407, -0.7441, 0.6117, -0.2685, -0.606, 0.6118, -0.5084, -0.5434, -0.7057, 0.4546, -0.3545, -0.7071, 0.6119, -0.3966, 0.6114, 0.6847, -0.607, 0.6113, 0.5078, 0.354, -0.7062, 0.6132, 0.5424, -0.7062, 0.4551, 0.6059, 0.6118, 0.5085, 0.3955, 0.6118, 0.685, -0.7916, 0.611, 0.002202, -0.7441, 0.6117, -0.2685, -0.6674, -0.7047, -0.2407, -0.7061, -0.7081, 0.002075, 1.69e-05, -1.0, -1.944e-06, -0.354, -0.7062, -0.6132, -0.1229, -0.7062, -0.6973, 1.69e-05, -1.0, -1.944e-06, 0.7081, -0.7062, 1.84e-06, 0.6654, -0.7062, 0.2422, 1.69e-05, -1.0, -1.944e-06, -0.3545, -0.7071, 0.6119, -0.5434, -0.7057, 0.4546, 0.354, -0.7062, -0.6132, 0.5424, -0.7062, -0.4551, 1.69e-05, -1.0, -1.944e-06, 1.69e-05, -1.0, -1.944e-06, -0.7061, -0.7081, 0.002075, -0.6674, -0.7047, -0.2407, 1.69e-05, -1.0, -1.944e-06, 0.6654, -0.7062, 0.2422, 0.5424, -0.7062, 0.4551, 1.69e-05, -1.0, -1.944e-06, 0.354, -0.7062, 0.6132, 0.123, -0.7061, 0.6973, 1.69e-05, -1.0, -1.944e-06, -0.6674, -0.7047, -0.2407, -0.5424, -0.7062, -0.4551, 1.69e-05, -1.0, -1.944e-06, 0.123, -0.7061, 0.6973, -0.1241, -0.7055, 0.6978, 1.69e-05, -1.0, -1.944e-06, -0.5434, -0.7057, 0.4546, -0.6646, -0.7073, 0.2408, 1.69e-05, -1.0, -1.944e-06, 0.5424, -0.7062, 0.4551, 0.354, -0.7062, 0.6132, 0.5424, -0.7062, -0.4551, 0.6654, -0.7062, -0.2422, 1.69e-05, -1.0, -1.944e-06, 1.69e-05, -1.0, -1.944e-06, -0.6646, -0.7073, 0.2408, -0.7061, -0.7081, 0.002075, 1.69e-05, -1.0, -1.944e-06, 0.6654, -0.7062, -0.2422, 0.7081, -0.7062, 1.84e-06, 1.69e-05, -1.0, -1.944e-06, -0.1229, -0.7062, -0.6973, 0.123, -0.7062, -0.6973, 1.69e-05, -1.0, -1.944e-06, -0.5424, -0.7062, -0.4551, -0.354, -0.7062, -0.6132, 1.69e-05, -1.0, -1.944e-06, 0.123, -0.7062, -0.6973, 0.354, -0.7062, -0.6132, 1.69e-05, -1.0, -1.944e-06, -0.1241, -0.7055, 0.6978, -0.3545, -0.7071, 0.6119, 0.7042, 0.71, -0.002098, 0.5978, 0.8016, -0.001933, 0.5619, 0.8018, -0.2035, 0.6628, 0.7093, -0.2401, -0.1226, 0.7081, 0.6953, -0.1039, 0.8012, 0.5893, 0.1039, 0.8012, 0.5893, 0.1226, 0.7081, 0.6953, -0.353, 0.7081, 0.6115, -0.2991, 0.8012, 0.5182, -0.1039, 0.8012, 0.5893, -0.1226, 0.7081, 0.6953, -0.6635, 0.7081, -0.2415, -0.5623, 0.8012, -0.2046, -0.5984, 0.8012, -4.888e-05, -0.7061, 0.7081, -1.781e-06, 0.1238, 0.7075, -0.6958, 0.1048, 0.8014, -0.5888, -0.1039, 0.8013, -0.5892, -0.1226, 0.7081, -0.6954, 0.353, 0.7081, 0.6115, 0.2991, 0.8012, 0.5182, 0.4583, 0.8013, 0.3846, 0.5409, 0.7081, 0.4538, -0.5409, 0.7081, -0.4538, -0.4584, 0.8012, -0.3846, -0.5623, 0.8012, -0.2046, -0.6635, 0.7081, -0.2415, -0.2991, 0.8012, 0.5182, -0.353, 0.7081, 0.6115, -0.5409, 0.7081, 0.4539, -0.4584, 0.8012, 0.3846, -0.1226, 0.7081, -0.6954, -0.1039, 0.8013, -0.5892, -0.2991, 0.8012, -0.5182, -0.353, 0.7082, -0.6115, 0.3535, 0.709, -0.6102, 0.2998, 0.8015, -0.5175, 0.1048, 0.8014, -0.5888, 0.1238, 0.7075, -0.6958, 0.4584, 0.8018, -0.3834, 0.5418, 0.7078, -0.4533, 0.6628, 0.7093, -0.2401, 0.5619, 0.8018, -0.2035, 0.1226, 0.7081, 0.6953, 0.1039, 0.8012, 0.5893, 0.2991, 0.8012, 0.5182, 0.353, 0.7081, 0.6115, -0.4584, 0.8012, 0.3846, -0.5409, 0.7081, 0.4539, -0.6635, 0.7081, 0.2415, -0.5623, 0.8012, 0.2046, -0.7061, 0.7081, -1.781e-06, -0.5984, 0.8012, -4.888e-05, -0.5623, 0.8012, 0.2046, -0.6635, 0.7081, 0.2415, 0.5409, 0.7081, 0.4538, 0.4583, 0.8013, 0.3846, 0.5624, 0.8016, 0.2027, 0.6655, 0.7067, 0.24, 0.5418, 0.7078, -0.4533, 0.4584, 0.8018, -0.3834, 0.2998, 0.8015, -0.5175, 0.3535, 0.709, -0.6102, -0.353, 0.7082, -0.6115, -0.2991, 0.8012, -0.5182, -0.4584, 0.8012, -0.3846, -0.5409, 0.7081, -0.4538, 0.5978, 0.8016, -0.001933, 0.7042, 0.71, -0.002098, 0.6655, 0.7067, 0.24, 0.5624, 0.8016, 0.2027, -2.351e-05, 1.0, 4.711e-06, 0.1226, 0.7081, 0.6953, 0.353, 0.7081, 0.6115, -2.351e-05, 1.0, 4.711e-06, -0.6635, 0.7081, -0.2415, -0.7061, 0.7081, -1.781e-06, -2.351e-05, 1.0, 4.711e-06, 0.5418, 0.7078, -0.4533, 0.3535, 0.709, -0.6102, -0.353, 0.7081, 0.6115, -2.351e-05, 1.0, 4.711e-06, -0.5409, 0.7081, 0.4539, -2.351e-05, 1.0, 4.711e-06, 0.6655, 0.7067, 0.24, 0.7042, 0.71, -0.002098, -2.351e-05, 1.0, 4.711e-06, -0.5409, 0.7081, -0.4538, -0.6635, 0.7081, -0.2415, -2.351e-05, 1.0, 4.711e-06, -0.1226, 0.7081, -0.6954, -0.353, 0.7082, -0.6115, -2.351e-05, 1.0, 4.711e-06, 0.5409, 0.7081, 0.4538, 0.6655, 0.7067, 0.24, -2.351e-05, 1.0, 4.711e-06, 0.1238, 0.7075, -0.6958, -0.1226, 0.7081, -0.6954, -2.351e-05, 1.0, 4.711e-06, 0.6628, 0.7093, -0.2401, 0.5418, 0.7078, -0.4533, -2.351e-05, 1.0, 4.711e-06, -0.353, 0.7082, -0.6115, -0.5409, 0.7081, -0.4538, -0.5409, 0.7081, 0.4539, -2.351e-05, 1.0, 4.711e-06, -0.6635, 0.7081, 0.2415, -2.351e-05, 1.0, 4.711e-06, 0.7042, 0.71, -0.002098, 0.6628, 0.7093, -0.2401, -2.351e-05, 1.0, 4.711e-06, -0.7061, 0.7081, -1.781e-06, -0.6635, 0.7081, 0.2415, -2.351e-05, 1.0, 4.711e-06, -0.1226, 0.7081, 0.6953, 0.1226, 0.7081, 0.6953, -2.351e-05, 1.0, 4.711e-06, 0.353, 0.7081, 0.6115, 0.5409, 0.7081, 0.4538, -2.351e-05, 1.0, 4.711e-06, -0.353, 0.7081, 0.6115, -0.1226, 0.7081, 0.6953, -2.351e-05, 1.0, 4.711e-06, 0.3535, 0.709, -0.6102, 0.1238, 0.7075, -0.6958, -0.7441, 0.6117, -0.2685, -0.7916, 0.611, 0.002202, 0.5978, 0.8016, -0.001933, 0.5624, 0.8016, 0.2027, -0.606, 0.6118, -0.5084, -0.7441, 0.6117, -0.2685, 0.5624, 0.8016, 0.2027, 0.4583, 0.8013, 0.3846, -0.3955, 0.6118, -0.685, -0.606, 0.6118, -0.5084, 0.4583, 0.8013, 0.3846, 0.2991, 0.8012, 0.5182, -0.7916, 0.611, 0.002202, -0.7443, 0.6109, 0.2697, 0.5619, 0.8018, -0.2035, 0.5978, 0.8016, -0.001933, 0.3955, 0.6118, 0.685, 0.6059, 0.6118, 0.5085, -0.4584, 0.8012, -0.3846, -0.2991, 0.8012, -0.5182, -0.607, 0.6113, 0.5078, -0.3966, 0.6114, 0.6847, 0.2998, 0.8015, -0.5175, 0.4584, 0.8018, -0.3834, 0.6059, 0.6118, 0.5085, 0.7433, 0.6118, 0.2706, -0.5623, 0.8012, -0.2046, -0.4584, 0.8012, -0.3846, 0.791, 0.6118, -3.175e-05, 0.7433, 0.6118, -0.2706, -0.5623, 0.8012, 0.2046, -0.5984, 0.8012, -4.888e-05, -0.3966, 0.6114, 0.6847, -0.1384, 0.6118, 0.7788, 0.1048, 0.8014, -0.5888, 0.2998, 0.8015, -0.5175, 0.3955, 0.6118, -0.685, 0.1374, 0.6118, -0.779, -0.1039, 0.8012, 0.5893, -0.2991, 0.8012, 0.5182, 0.7433, 0.6118, -0.2706, 0.6059, 0.6118, -0.5085, -0.4584, 0.8012, 0.3846, -0.5623, 0.8012, 0.2046, 0.1374, 0.6118, 0.779, 0.3955, 0.6118, 0.685, -0.2991, 0.8012, -0.5182, -0.1039, 0.8013, -0.5892, 0.6059, 0.6118, -0.5085, 0.3955, 0.6118, -0.685, -0.2991, 0.8012, 0.5182, -0.4584, 0.8012, 0.3846, -0.7443, 0.6109, 0.2697, -0.607, 0.6113, 0.5078, 0.4584, 0.8018, -0.3834, 0.5619, 0.8018, -0.2035, 0.7433, 0.6118, 0.2706, 0.791, 0.6118, -3.175e-05, -0.5984, 0.8012, -4.888e-05, -0.5623, 0.8012, -0.2046, -0.1384, 0.6118, 0.7788, 0.1374, 0.6118, 0.779, -0.1039, 0.8013, -0.5892, 0.1048, 0.8014, -0.5888, 0.1374, 0.6118, -0.779, -0.1374, 0.6118, -0.779, 0.1039, 0.8012, 0.5893, -0.1039, 0.8012, 0.5893, -0.1374, 0.6118, -0.779, -0.3955, 0.6118, -0.685, 0.2991, 0.8012, 0.5182, 0.1039, 0.8012, 0.5893])] * 3)])
arm_scene_root_003 = bpy.data.armatures.new('Scene_Root.003')  # bones are not reproduced

# ---- objects
ob_camera = bpy.data.objects.new('Camera', cam_camera_001)
ob_area = bpy.data.objects.new('Area', light_area)
ob_scene_root = bpy.data.objects.new('Scene_Root', arm_scene_root_003)
ob_mesh1_001 = bpy.data.objects.new('Mesh1.001', me_mesh_002)
ob_area_001 = bpy.data.objects.new('Area.001', light_area_003)

# ---- transforms, parenting, visibility, modifiers, constraints
ob_camera.location = (0.6348, 0.0, 0.0)
ob_camera.rotation_euler = (1.571, -0.0, 1.571)
ob_camera.scale = (0.7416, 0.7416, 0.7416)
ob_area.location = (0.3105, -0.227, 0.2016)
ob_area.rotation_euler = (0.4356, 0.9707, 0.06927)
ob_scene_root.location = (3.266e-09, -0.07403, -0.1404)
ob_scene_root.rotation_euler = (1.126, 0.2383, -0.1733)
ob_scene_root.scale = (0.09406, 0.09406, 0.09406)
ob_mesh1_001.parent = ob_scene_root
ob_mesh1_001.location = (-0.07092, 0.218, -0.1068)
ob_mesh1_001.rotation_euler = (0.02792, 0.008311, -0.001508)
ob_mesh1_001.scale = (0.9788, 0.9788, 0.9788)
ob_mesh1_001.color = (0.8, 0.8, 0.8, 1.0)
_m = ob_mesh1_001.modifiers.new('Scene_Root', 'ARMATURE')
_m.object = ob_scene_root
ob_area_001.location = (0.3105, 0.213, -0.1884)
ob_area_001.rotation_euler = (2.61, 0.9484, 3.093)

# ---- collection membership
col_collection.objects.link(ob_camera)
col_collection.objects.link(ob_area)
col_collection.objects.link(ob_scene_root)
col_collection.objects.link(ob_mesh1_001)
col_collection.objects.link(ob_area_001)

# ---- scene / render settings (as saved in the file)
scene.camera = ob_camera
scene.frame_start = 1; scene.frame_end = 250; scene.frame_set(5)
scene.render.engine = 'BLENDER_EEVEE_NEXT'
scene.render.image_settings.color_depth = '16'
scene.render.image_settings.quality = 100
scene.render.image_settings.compression = 100
scene.render.resolution_x = 1024
scene.render.resolution_y = 1024
scene.render.fps = 30
scene.cycles.feature_set = 'EXPERIMENTAL'
scene.cycles.sampling_pattern = 'TABULATED_SOBOL'
scene.eevee.taa_samples = 11
scene.eevee.taa_render_samples = 11
scene.view_settings.view_transform = 'Filmic'
bpy.context.view_layer.update()
